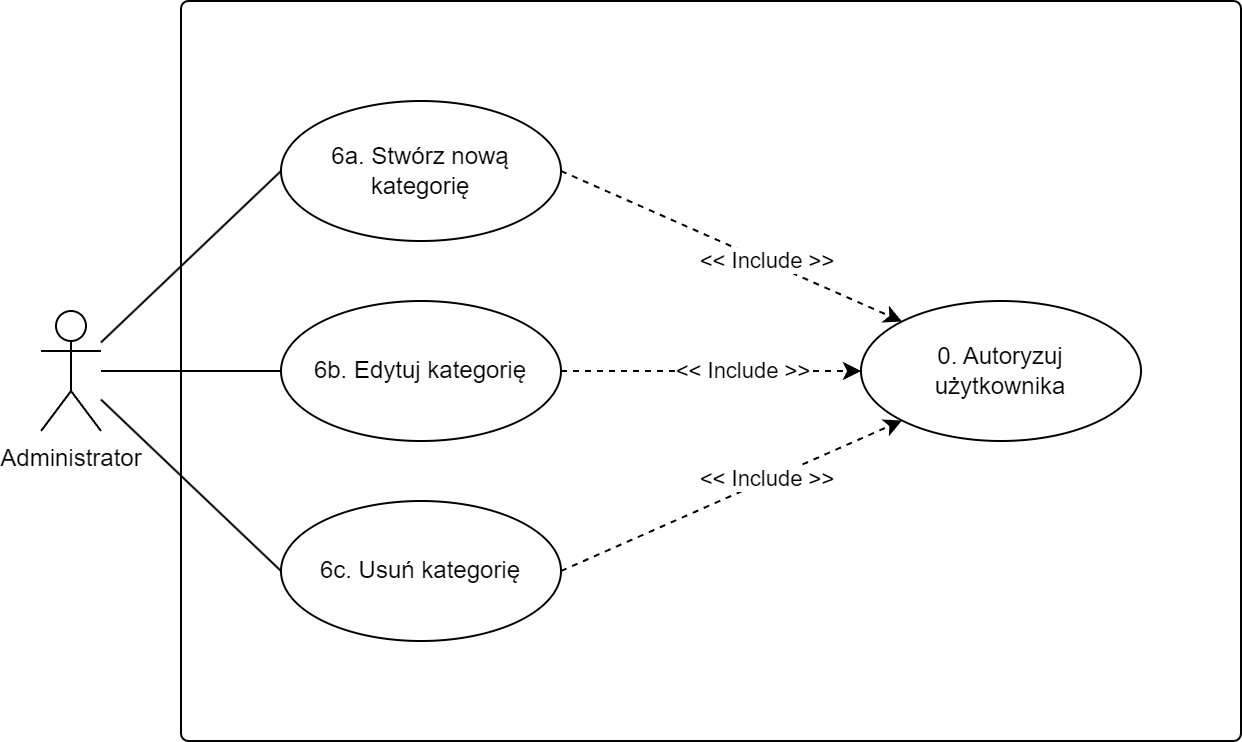

The diagram above was exported from draw.io. Its source (the exported page's mxGraphModel, read from the mxfile embedded in the PNG):
<mxGraphModel dx="1418" dy="838" grid="1" gridSize="10" guides="1" tooltips="1" connect="1" arrows="1" fold="1" page="1" pageScale="1" pageWidth="827" pageHeight="1169" math="0" shadow="0">
  <root>
    <mxCell id="0" />
    <mxCell id="1" parent="0" />
    <mxCell id="8wX3GgaWEsfR8BN0y7BQ-1" value="" style="rounded=1;whiteSpace=wrap;html=1;arcSize=1;shadow=0;strokeColor=default;gradientColor=none;" parent="1" vertex="1">
      <mxGeometry x="220" y="250" width="530" height="370" as="geometry" />
    </mxCell>
    <mxCell id="8wX3GgaWEsfR8BN0y7BQ-3" style="edgeStyle=none;rounded=0;orthogonalLoop=1;jettySize=auto;html=1;entryX=0;entryY=0.5;entryDx=0;entryDy=0;endArrow=none;endFill=0;" parent="1" source="8wX3GgaWEsfR8BN0y7BQ-6" target="8wX3GgaWEsfR8BN0y7BQ-11" edge="1">
      <mxGeometry relative="1" as="geometry" />
    </mxCell>
    <mxCell id="8wX3GgaWEsfR8BN0y7BQ-4" style="edgeStyle=none;rounded=0;orthogonalLoop=1;jettySize=auto;html=1;entryX=0;entryY=0.5;entryDx=0;entryDy=0;endArrow=none;endFill=0;" parent="1" source="8wX3GgaWEsfR8BN0y7BQ-6" target="8wX3GgaWEsfR8BN0y7BQ-12" edge="1">
      <mxGeometry relative="1" as="geometry" />
    </mxCell>
    <mxCell id="8wX3GgaWEsfR8BN0y7BQ-5" style="rounded=0;orthogonalLoop=1;jettySize=auto;html=1;entryX=0;entryY=0.5;entryDx=0;entryDy=0;endArrow=none;endFill=0;" parent="1" source="8wX3GgaWEsfR8BN0y7BQ-6" target="8wX3GgaWEsfR8BN0y7BQ-17" edge="1">
      <mxGeometry relative="1" as="geometry" />
    </mxCell>
    <mxCell id="8wX3GgaWEsfR8BN0y7BQ-6" value="Administrator" style="shape=umlActor;verticalLabelPosition=bottom;verticalAlign=top;html=1;" parent="1" vertex="1">
      <mxGeometry x="150" y="405" width="30" height="60" as="geometry" />
    </mxCell>
    <mxCell id="8wX3GgaWEsfR8BN0y7BQ-7" value="0. Autoryzuj&lt;br&gt;użytkownika" style="ellipse;whiteSpace=wrap;html=1;" parent="1" vertex="1">
      <mxGeometry x="560" y="400" width="140" height="70" as="geometry" />
    </mxCell>
    <mxCell id="8wX3GgaWEsfR8BN0y7BQ-11" value="6b. Edytuj kategorię" style="ellipse;whiteSpace=wrap;html=1;" parent="1" vertex="1">
      <mxGeometry x="270" y="400" width="140" height="70" as="geometry" />
    </mxCell>
    <mxCell id="8wX3GgaWEsfR8BN0y7BQ-12" value="6c. Usuń kategorię" style="ellipse;whiteSpace=wrap;html=1;" parent="1" vertex="1">
      <mxGeometry x="270" y="500" width="140" height="70" as="geometry" />
    </mxCell>
    <mxCell id="8wX3GgaWEsfR8BN0y7BQ-13" style="edgeStyle=none;rounded=0;orthogonalLoop=1;jettySize=auto;html=1;exitX=1;exitY=0.5;exitDx=0;exitDy=0;entryX=0;entryY=0.5;entryDx=0;entryDy=0;endArrow=classic;endFill=1;dashed=1;labelBorderColor=none;" parent="1" source="8wX3GgaWEsfR8BN0y7BQ-11" target="8wX3GgaWEsfR8BN0y7BQ-7" edge="1">
      <mxGeometry relative="1" as="geometry">
        <mxPoint x="423.9999999999975" y="305" as="sourcePoint" />
        <mxPoint x="590.0000000000005" y="480" as="targetPoint" />
      </mxGeometry>
    </mxCell>
    <mxCell id="8wX3GgaWEsfR8BN0y7BQ-14" value="&amp;lt;&amp;lt; Include &amp;gt;&amp;gt;" style="edgeLabel;html=1;align=center;verticalAlign=middle;resizable=0;points=[];" parent="8wX3GgaWEsfR8BN0y7BQ-13" vertex="1" connectable="0">
      <mxGeometry x="0.2026" y="1" relative="1" as="geometry">
        <mxPoint as="offset" />
      </mxGeometry>
    </mxCell>
    <mxCell id="8wX3GgaWEsfR8BN0y7BQ-15" style="edgeStyle=none;rounded=0;orthogonalLoop=1;jettySize=auto;html=1;exitX=1;exitY=0.5;exitDx=0;exitDy=0;entryX=0;entryY=1;entryDx=0;entryDy=0;endArrow=classic;endFill=1;dashed=1;labelBorderColor=none;" parent="1" source="8wX3GgaWEsfR8BN0y7BQ-12" target="8wX3GgaWEsfR8BN0y7BQ-7" edge="1">
      <mxGeometry relative="1" as="geometry">
        <mxPoint x="423.9999999999975" y="345" as="sourcePoint" />
        <mxPoint x="590.0000000000005" y="450" as="targetPoint" />
      </mxGeometry>
    </mxCell>
    <mxCell id="8wX3GgaWEsfR8BN0y7BQ-16" value="&amp;lt;&amp;lt; Include &amp;gt;&amp;gt;" style="edgeLabel;html=1;align=center;verticalAlign=middle;resizable=0;points=[];" parent="8wX3GgaWEsfR8BN0y7BQ-15" vertex="1" connectable="0">
      <mxGeometry x="0.2026" y="1" relative="1" as="geometry">
        <mxPoint as="offset" />
      </mxGeometry>
    </mxCell>
    <mxCell id="8wX3GgaWEsfR8BN0y7BQ-17" value="6a. Stwórz nową&lt;br&gt;kategorię" style="ellipse;whiteSpace=wrap;html=1;" parent="1" vertex="1">
      <mxGeometry x="270" y="300" width="140" height="70" as="geometry" />
    </mxCell>
    <mxCell id="8wX3GgaWEsfR8BN0y7BQ-18" style="edgeStyle=none;rounded=0;orthogonalLoop=1;jettySize=auto;html=1;exitX=1;exitY=0.5;exitDx=0;exitDy=0;entryX=0;entryY=0;entryDx=0;entryDy=0;endArrow=classic;endFill=1;dashed=1;labelBorderColor=none;" parent="1" source="8wX3GgaWEsfR8BN0y7BQ-17" target="8wX3GgaWEsfR8BN0y7BQ-7" edge="1">
      <mxGeometry relative="1" as="geometry">
        <mxPoint x="420.00000000000114" y="345" as="sourcePoint" />
        <mxPoint x="640" y="410" as="targetPoint" />
      </mxGeometry>
    </mxCell>
    <mxCell id="8wX3GgaWEsfR8BN0y7BQ-19" value="&amp;lt;&amp;lt; Include &amp;gt;&amp;gt;" style="edgeLabel;html=1;align=center;verticalAlign=middle;resizable=0;points=[];" parent="8wX3GgaWEsfR8BN0y7BQ-18" vertex="1" connectable="0">
      <mxGeometry x="0.2026" y="1" relative="1" as="geometry">
        <mxPoint as="offset" />
      </mxGeometry>
    </mxCell>
  </root>
</mxGraphModel>